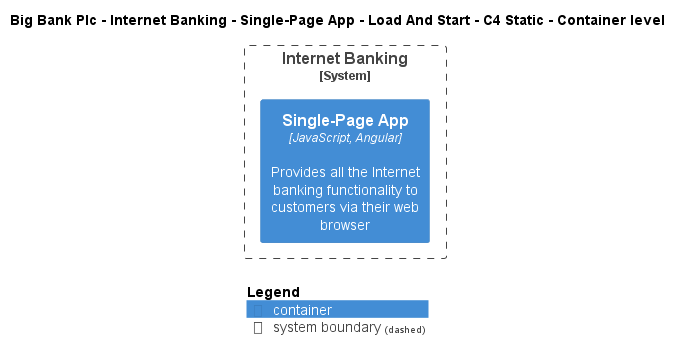

The diagram above was rendered by PlantUML. Its source (embedded in the PNG):
@startuml
!include ..\..\..\..\..\..\..\.c4s\C4_Container.puml

AddElementTag("c4interflow:lifecycle:new", $bgColor=green, $fontColor=#ffffff, $borderColor=green, $shadowing="False")
AddElementTag("c4interflow:lifecycle:changed", $bgColor=orange, $fontColor=#ffffff, $borderColor=orange, $shadowing="False")
AddElementTag("c4interflow:lifecycle:removed", $bgColor=red, $fontColor=#ffffff, $borderColor=red, $shadowing="False")

AddRelTag("c4interflow:lifecycle:new", $textColor=green, $lineColor=green)
AddRelTag("c4interflow:lifecycle:changed", $textColor=orange, $lineColor=orange)
AddRelTag("c4interflow:lifecycle:removed", $textColor=red, $lineColor=red)

SHOW_PERSON_PORTRAIT()
LAYOUT_TOP_DOWN()

skinparam linetype polyline

title Big Bank Plc - Internet Banking - Single-Page App - Load And Start - C4 Static - Container level


System_Boundary(BigBankPlc.SoftwareSystems.InternetBanking, "Internet Banking") {
    Container(BigBankPlc.SoftwareSystems.InternetBanking.Containers.SinglePageApp, "Single-Page App", "JavaScript, Angular", "Provides all the Internet banking functionality to customers via their web browser")
}



SHOW_LEGEND()
@enduml